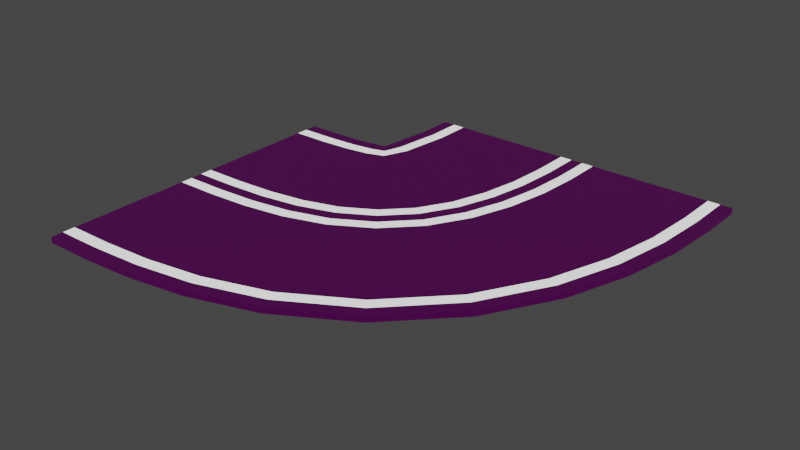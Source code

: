 # Source: roadCurvedv1.blend  (saved by Blender 2.91.10; exported with 4.5.12 LTS)
import bpy
from mathutils import Matrix  # noqa: F401  (used for matrix-valued properties, if any)

bpy.ops.wm.read_factory_settings(use_empty=True)
scene = bpy.context.scene
scene.name = 'Scene'

# ---- collections
col_collection = bpy.data.collections.new('Collection'); scene.collection.children.link(col_collection)

# ---- images (referenced by path relative to the original .blend; pixels are not part of the script)
import os
ASSET_DIR = os.environ.get("B2B_ASSET_DIR", "")  # directory of the original .blend (textures are referenced by path, not embedded)
HERE = os.path.dirname(os.path.abspath(__file__))  # packed textures are extracted next to this script under _unpacked/

def load_image(name, relpath, width, height, colorspace="sRGB"):
    """Load a texture the original file referenced (path relative to the .blend, or extracted next to this script)."""
    p = next((c for c in (os.path.join(HERE, relpath), os.path.join(ASSET_DIR, relpath)) if relpath and os.path.exists(c)), "")
    if p:
        img = bpy.data.images.load(p, check_existing=True)
        img.name = name
    else:  # same state as the original file: an image datablock whose file is absent (Cycles renders it pink)
        img = bpy.data.images.new(name, width, height)
        img.source = "FILE"
        img.filepath = "//" + (relpath or name)
    img.colorspace_settings.name = colorspace
    return img
img_asphalt_texture_background_213441_1226_jpg = load_image('asphalt-texture-background_213441-1226.jpg', 'asphalt-texture-background_213441-1226.jpg', 1024, 1024, 'sRGB')

# ---- materials (node trees are filled in below, after node groups)
mat_material_002 = bpy.data.materials.new('Material.002')
mat_material_002.alpha_threshold = 0.0
mat_material_002.use_transparent_shadow = False
mat_material_002.line_color = (0.0, 0.0, 0.0, 1.0)
mat_material_001 = bpy.data.materials.new('Material.001')
mat_material_001.use_transparent_shadow = False

# ---- material node trees
mat_material_002.use_nodes = True; mat_material_002.node_tree.nodes.clear()
_N = mat_material_002.node_tree.nodes; _L = mat_material_002.node_tree.links
n0 = _N.new('ShaderNodeOutputMaterial'); n0.name = 'Material Output'; n0.location = (300, 300)
n1 = _N.new('ShaderNodeBsdfPrincipled'); n1.name = 'Principled BSDF'; n1.location = (10, 300)
n1.distribution = 'GGX'
n1.subsurface_method = 'BURLEY'
n1.inputs[2].default_value = 0.4
n1.inputs[3].default_value = 1.45
n1.inputs[27].default_value = (0.0, 0.0, 0.0, 1.0)
n1.inputs[28].default_value = 1.0
n2 = _N.new('ShaderNodeTexImage'); n2.name = 'Image Texture'; n2.location = (-280, 280)
n2.image = img_asphalt_texture_background_213441_1226_jpg
_L.new(n1.outputs[0], n0.inputs[0])
_L.new(n2.outputs[0], n1.inputs[0])
n0.is_active_output = True
mat_material_001.use_nodes = True; mat_material_001.node_tree.nodes.clear()
_N = mat_material_001.node_tree.nodes; _L = mat_material_001.node_tree.links
n0 = _N.new('ShaderNodeOutputMaterial'); n0.name = 'Material Output'; n0.location = (300, 300)
n1 = _N.new('ShaderNodeBsdfPrincipled'); n1.name = 'Principled BSDF'; n1.location = (10, 300)
n1.distribution = 'GGX'
n1.subsurface_method = 'BURLEY'
n1.inputs[3].default_value = 1.45
n1.inputs[28].default_value = 1.0
_L.new(n1.outputs[0], n0.inputs[0])
n0.is_active_output = True

# ---- world
world_world = bpy.data.worlds.new('World'); scene.world = world_world
world_world.use_nodes = True; world_world.node_tree.nodes.clear()
_N = world_world.node_tree.nodes; _L = world_world.node_tree.links
n0 = _N.new('ShaderNodeOutputWorld'); n0.name = 'World Output'; n0.location = (300, 300)
n1 = _N.new('ShaderNodeBackground'); n1.name = 'Background'; n1.location = (10, 300)
n1.inputs[0].default_value = (0.05088, 0.05088, 0.05088, 1.0)
_L.new(n1.outputs[0], n0.inputs[0])
n0.is_active_output = True
world_world.color = (0.05088, 0.05088, 0.05088)
world_world.use_sun_shadow = False
world_world.sun_shadow_jitter_overblur = 0.0

# ---- meshes
me_cube_001 = bpy.data.meshes.new('Cube.001')
me_cube_001.from_pydata([(1.197, 1.601, 1.0), (1.197, 1.601, -1.0), (23.92, 1.608, 1.0), (23.92, 1.608, -1.0), (-5.68, 0.999, 1.0), (-5.68, 0.999, -1.0), (-5.588, -1.001, 1.0), (-5.588, -1.001, -1.0), (-5.677, 0.925, -1.0), (-5.673, 0.8509, -1.0), (-5.639, 0.1102, -1.0), (-5.636, 0.03609, -1.0), (-5.633, -0.03798, -1.0), (-5.629, -0.1121, -1.0), (-5.595, -0.8528, -1.0), (-5.592, -0.9269, -1.0), (2.038, 1.601, 1.0), (2.88, 1.602, 1.0), (11.3, 1.604, 1.0), (12.14, 1.604, 1.0), (12.98, 1.604, 1.0), (13.82, 1.605, 1.0), (22.24, 1.607, 1.0), (23.08, 1.607, 1.0), (-5.592, -0.9269, 1.0), (-5.595, -0.8528, 1.0), (-5.629, -0.1121, 1.0), (-5.633, -0.03798, 1.0), (-5.636, 0.03609, 1.0), (-5.639, 0.1102, 1.0), (-5.673, 0.8509, 1.0), (-5.677, 0.925, 1.0), (23.08, 1.607, -1.0), (22.24, 1.607, -1.0), (13.82, 1.605, -1.0), (12.98, 1.604, -1.0), (12.14, 1.604, -1.0), (11.3, 1.604, -1.0), (2.88, 1.602, -1.0), (2.038, 1.601, -1.0), (1.184, 1.38, -1.0), (0.8293, 1.108, -1.0), (0.7403, 1.043, -1.0), (-1.236, 1.013, -1.0), (23.9, 1.333, 1.0), (23.64, 0.9954, 1.0), (22.91, 0.6362, 1.0), (21.45, 0.2457, 1.0), (18.79, -0.1654, 1.0), (14.69, -0.5362, 1.0), (9.813, -0.7881, 1.0), (5.173, -0.9189, 1.0), (1.109, -0.9761, 1.0), (-2.464, -0.9966, 1.0), (-2.464, -0.9966, -1.0), (1.109, -0.9761, -1.0), (5.173, -0.9189, -1.0), (9.813, -0.7881, -1.0), (14.69, -0.5362, -1.0), (18.79, -0.1654, -1.0), (21.45, 0.2457, -1.0), (22.91, 0.6362, -1.0), (23.64, 0.9954, -1.0), (23.9, 1.333, -1.0), (-1.236, 1.013, 1.0), (0.7403, 1.043, 1.0), (0.8293, 1.108, 1.0), (1.184, 1.38, 1.0), (2.867, 1.377, -1.0), (2.74, 1.213, -1.0), (2.465, 1.073, -1.0), (2.112, 0.9762, -1.0), (1.85, 0.9334, -1.0), (1.773, 0.926, -1.0), (1.497, 0.913, -1.0), (0.5541, 0.8878, -1.0), (-1.062, 0.8659, -1.0), (-3.151, 0.8542, -1.0), (2.026, 1.378, -1.0), (1.904, 1.221, -1.0), (1.647, 1.091, -1.0), (1.338, 1.005, -1.0), (1.173, 0.9774, -1.0), (1.257, 0.9845, -1.0), (1.164, 0.981, -1.0), (0.3693, 0.9601, -1.0), (-1.149, 0.9396, -1.0), (-3.179, 0.9283, -1.0), (11.28, 1.359, -1.0), (11.1, 1.126, -1.0), (10.64, 0.8984, -1.0), (9.846, 0.684, -1.0), (8.626, 0.4939, -1.0), (6.938, 0.3411, -1.0), (4.823, 0.2326, -1.0), (2.402, 0.1651, -1.0), (-0.1937, 0.1291, -1.0), (-2.876, 0.1139, -1.0), (12.12, 1.357, -1.0), (11.93, 1.117, -1.0), (11.46, 0.8809, -1.0), (10.62, 0.6548, -1.0), (9.303, 0.4499, -1.0), (7.455, 0.2826, -1.0), (5.156, 0.1645, -1.0), (2.586, 0.09287, -1.0), (-0.1069, 0.05543, -1.0), (-2.849, 0.03987, -1.0), (12.97, 1.356, -1.0), (12.77, 1.108, -1.0), (12.28, 0.8634, -1.0), (11.39, 0.6256, -1.0), (9.981, 0.406, -1.0), (7.971, 0.2241, -1.0), (5.489, 0.09648, -1.0), (2.771, 0.0206, -1.0), (-0.02003, -0.01825, -1.0), (-2.821, -0.03417, -1.0), (13.81, 1.354, -1.0), (13.61, 1.1, -1.0), (13.1, 0.8459, -1.0), (12.17, 0.5963, -1.0), (10.66, 0.362, -1.0), (8.488, 0.1656, -1.0), (5.821, 0.02843, -1.0), (2.956, -0.05167, -1.0), (0.0668, -0.09193, -1.0), (-2.794, -0.1082, -1.0), (23.06, 1.335, -1.0), (22.8, 1.004, -1.0), (22.1, 0.6536, -1.0), (20.68, 0.2749, -1.0), (18.11, -0.1214, -1.0), (14.17, -0.4778, -1.0), (9.48, -0.7201, -1.0), (4.988, -0.8466, -1.0), (1.022, -0.9024, -1.0), (-2.492, -0.9226, -1.0), (-3.179, 0.9283, 1.0), (-1.149, 0.9396, 1.0), (0.3693, 0.9601, 1.0), (1.257, 0.9845, 1.0), (1.647, 1.091, 1.0), (2.026, 1.378, 1.0), (-2.519, -0.8485, 1.0), (0.9351, -0.8287, 1.0), (4.803, -0.7743, 1.0), (9.148, -0.652, 1.0), (13.65, -0.4193, 1.0), (17.43, -0.07748, 1.0), (19.9, 0.3041, 1.0), (21.28, 0.6711, 1.0), (21.97, 1.013, 1.0), (22.22, 1.336, 1.0), (22.22, 1.336, -1.0), (21.97, 1.013, -1.0), (21.28, 0.6711, -1.0), (19.9, 0.3041, -1.0), (17.43, -0.07748, -1.0), (13.65, -0.4193, -1.0), (9.148, -0.652, -1.0), (4.803, -0.7743, -1.0), (0.9351, -0.8287, -1.0), (-2.519, -0.8485, -1.0), (-2.876, 0.1139, 1.0), (-0.1937, 0.1291, 1.0), (2.402, 0.1651, 1.0), (4.823, 0.2326, 1.0), (6.938, 0.3411, 1.0), (8.626, 0.4939, 1.0), (9.846, 0.684, 1.0), (10.64, 0.8984, 1.0), (11.1, 1.126, 1.0), (11.28, 1.359, 1.0), (-2.849, 0.03987, 1.0), (-0.1069, 0.05543, 1.0), (2.586, 0.09287, 1.0), (5.156, 0.1645, 1.0), (7.455, 0.2826, 1.0), (9.303, 0.4499, 1.0), (10.62, 0.6548, 1.0), (11.46, 0.8809, 1.0), (11.93, 1.117, 1.0), (12.12, 1.357, 1.0), (-2.821, -0.03417, 1.0), (-0.02003, -0.01825, 1.0), (2.771, 0.0206, 1.0), (5.489, 0.09648, 1.0), (7.971, 0.2241, 1.0), (9.981, 0.406, 1.0), (11.39, 0.6256, 1.0), (12.28, 0.8634, 1.0), (12.77, 1.108, 1.0), (12.97, 1.356, 1.0), (-2.794, -0.1082, 1.0), (0.0668, -0.09193, 1.0), (2.956, -0.05167, 1.0), (5.821, 0.02843, 1.0), (8.488, 0.1656, 1.0), (10.66, 0.362, 1.0), (12.17, 0.5963, 1.0), (13.1, 0.8459, 1.0), (13.61, 1.1, 1.0), (13.81, 1.354, 1.0), (-2.492, -0.9226, 1.0), (1.022, -0.9024, 1.0), (4.988, -0.8466, 1.0), (9.48, -0.7201, 1.0), (14.17, -0.4778, 1.0), (18.11, -0.1214, 1.0), (20.68, 0.2749, 1.0), (22.1, 0.6536, 1.0), (22.8, 1.004, 1.0), (23.06, 1.335, 1.0), (-3.151, 0.8542, 1.0), (-1.062, 0.8659, 1.0), (0.5541, 0.8878, 1.0), (1.773, 0.926, 1.0), (2.465, 1.073, 1.0), (2.867, 1.377, 1.0)], [], [(204, 24, 6, 53), (54, 53, 6, 7), (8, 31, 4, 5), (128, 32, 3, 63), (32, 23, 2, 3), (40, 67, 0, 1), (1, 0, 16, 39), (39, 16, 17, 38), (38, 17, 18, 37), (37, 18, 19, 36), (36, 19, 20, 35), (35, 20, 21, 34), (34, 21, 22, 33), (33, 22, 23, 32), (40, 1, 39, 78), (78, 39, 38, 68), (68, 38, 37, 88), (88, 37, 36, 98), (98, 36, 35, 108), (108, 35, 34, 118), (118, 34, 33, 154), (154, 33, 32, 128), (7, 6, 24, 15), (15, 24, 25, 14), (14, 25, 26, 13), (13, 26, 27, 12), (12, 27, 28, 11), (11, 28, 29, 10), (10, 29, 30, 9), (9, 30, 31, 8), (64, 4, 31, 138), (138, 31, 30, 214), (214, 30, 29, 164), (164, 29, 28, 174), (174, 28, 27, 184), (184, 27, 26, 194), (194, 26, 25, 144), (144, 25, 24, 204), (22, 153, 213, 23), (153, 152, 212, 213), (152, 151, 211, 212), (151, 150, 210, 211), (150, 149, 209, 210), (149, 148, 208, 209), (148, 147, 207, 208), (147, 146, 206, 207), (146, 145, 205, 206), (145, 144, 204, 205), (21, 203, 153, 22), (203, 202, 152, 153), (202, 201, 151, 152), (201, 200, 150, 151), (200, 199, 149, 150), (199, 198, 148, 149), (198, 197, 147, 148), (197, 196, 146, 147), (196, 195, 145, 146), (195, 194, 144, 145), (20, 193, 203, 21), (193, 192, 202, 203), (192, 191, 201, 202), (191, 190, 200, 201), (190, 189, 199, 200), (189, 188, 198, 199), (188, 187, 197, 198), (187, 186, 196, 197), (186, 185, 195, 196), (185, 184, 194, 195), (19, 183, 193, 20), (183, 182, 192, 193), (182, 181, 191, 192), (181, 180, 190, 191), (180, 179, 189, 190), (179, 178, 188, 189), (178, 177, 187, 188), (177, 176, 186, 187), (176, 175, 185, 186), (175, 174, 184, 185), (18, 173, 183, 19), (173, 172, 182, 183), (172, 171, 181, 182), (171, 170, 180, 181), (170, 169, 179, 180), (169, 168, 178, 179), (168, 167, 177, 178), (167, 166, 176, 177), (166, 165, 175, 176), (165, 164, 174, 175), (17, 219, 173, 18), (219, 218, 172, 173), (218, 171, 172), (218, 170, 171), (218, 217, 169, 170), (217, 168, 169), (217, 167, 168), (217, 216, 166, 167), (216, 215, 165, 166), (215, 214, 164, 165), (16, 143, 219, 17), (143, 142, 218, 219), (142, 141, 217, 218), (141, 140, 216, 217), (140, 139, 215, 216), (139, 138, 214, 215), (0, 67, 143, 16), (67, 66, 142, 143), (66, 65, 141, 142), (65, 64, 140, 141), (64, 139, 140), (64, 138, 139), (14, 163, 137, 15), (163, 162, 136, 137), (162, 161, 135, 136), (161, 160, 134, 135), (160, 159, 133, 134), (159, 158, 132, 133), (158, 157, 131, 132), (157, 156, 130, 131), (156, 155, 129, 130), (155, 154, 128, 129), (13, 127, 163, 14), (127, 126, 162, 163), (126, 125, 161, 162), (125, 124, 160, 161), (124, 123, 159, 160), (123, 122, 158, 159), (122, 121, 157, 158), (121, 120, 156, 157), (120, 119, 155, 156), (119, 118, 154, 155), (12, 117, 127, 13), (117, 116, 126, 127), (116, 115, 125, 126), (115, 114, 124, 125), (114, 113, 123, 124), (113, 112, 122, 123), (112, 111, 121, 122), (111, 110, 120, 121), (110, 109, 119, 120), (109, 108, 118, 119), (11, 107, 117, 12), (107, 106, 116, 117), (106, 105, 115, 116), (105, 104, 114, 115), (104, 103, 113, 114), (103, 102, 112, 113), (102, 101, 111, 112), (101, 100, 110, 111), (100, 99, 109, 110), (99, 98, 108, 109), (10, 97, 107, 11), (97, 96, 106, 107), (96, 95, 105, 106), (95, 94, 104, 105), (94, 93, 103, 104), (93, 92, 102, 103), (92, 91, 101, 102), (91, 90, 100, 101), (90, 89, 99, 100), (89, 88, 98, 99), (9, 77, 97, 10), (77, 76, 96, 97), (76, 75, 95, 96), (75, 74, 94, 95), (74, 73, 93, 94), (73, 72, 92, 93), (72, 71, 91, 92), (71, 70, 90, 91), (70, 69, 89, 90), (69, 68, 88, 89), (8, 87, 77, 9), (87, 86, 76, 77), (86, 85, 75, 76), (85, 84, 74, 75), (84, 83, 73, 74), (83, 82, 72, 73), (82, 81, 71, 72), (81, 80, 70, 71), (80, 79, 69, 70), (79, 78, 68, 69), (5, 43, 87, 8), (43, 86, 87), (43, 85, 86), (43, 42, 84, 85), (42, 83, 84), (42, 82, 83), (42, 41, 81, 82), (41, 80, 81), (41, 79, 80), (41, 40, 78, 79), (5, 4, 64, 43), (43, 64, 65, 42), (42, 65, 66, 41), (41, 66, 67, 40), (15, 137, 54, 7), (137, 136, 55, 54), (136, 135, 56, 55), (135, 134, 57, 56), (134, 133, 58, 57), (133, 132, 59, 58), (132, 131, 60, 59), (131, 130, 61, 60), (130, 129, 62, 61), (129, 128, 63, 62), (3, 2, 44, 63), (63, 44, 45, 62), (62, 45, 46, 61), (61, 46, 47, 60), (60, 47, 48, 59), (59, 48, 49, 58), (58, 49, 50, 57), (57, 50, 51, 56), (56, 51, 52, 55), (55, 52, 53, 54), (23, 213, 44, 2), (213, 212, 45, 44), (212, 211, 46, 45), (211, 210, 47, 46), (210, 209, 48, 47), (209, 208, 49, 48), (208, 207, 50, 49), (207, 206, 51, 50), (206, 205, 52, 51), (205, 204, 53, 52)])
me_cube_001.polygons.foreach_set('material_index', [0, 0, 0, 0, 0, 0, 0, 0, 0, 0, 0, 0, 0, 0, 0, 0, 0, 0, 0, 0, 0, 0, 0, 0, 0, 0, 0, 0, 0, 0, 0, 1, 0, 1, 0, 1, 0, 1, 1, 1, 1, 1, 1, 1, 1, 1, 1, 1, 0, 0, 0, 0, 0, 0, 0, 0, 0, 0, 1, 1, 1, 1, 1, 1, 1, 1, 1, 1, 0, 0, 0, 0, 0, 0, 0, 0, 0, 0, 1, 1, 1, 1, 1, 1, 1, 1, 1, 1, 0, 0, 0, 0, 0, 0, 0, 0, 0, 0, 1, 1, 1, 1, 1, 1, 0, 0, 0, 0, 0, 0, 0, 0, 0, 0, 0, 0, 0, 0, 0, 0, 0, 0, 0, 0, 0, 0, 0, 0, 0, 0, 0, 0, 0, 0, 0, 0, 0, 0, 0, 0, 0, 0, 0, 0, 0, 0, 0, 0, 0, 0, 0, 0, 0, 0, 0, 0, 0, 0, 0, 0, 0, 0, 0, 0, 0, 0, 0, 0, 0, 0, 0, 0, 0, 0, 0, 0, 0, 0, 0, 0, 0, 0, 0, 0, 0, 0, 0, 0, 0, 0, 0, 0, 0, 0, 0, 0, 0, 0, 0, 0, 0, 0, 0, 0, 0, 0, 0, 0, 0, 0, 0, 0, 0, 0, 0, 0, 0, 0, 0, 0, 0, 0, 0, 0])
_uv = me_cube_001.uv_layers.new(name='UVMap')
_uv.uv.foreach_set('vector', [0.3453, 3.688, 0.3184, 3.688, 0.3184, 3.641, 0.3453, 3.641, 0.5876, -1.317, 0.5876, -2.592, 0.6146, -2.592, 0.6146, -1.317, 0.3564, 3.594, 0.3564, 2.319, 0.3571, 2.319, 0.3571, 3.594, 0.3453, 0.005005, 0.3184, 0.005007, 0.3184, -0.04221, 0.3453, -0.04221, 0.337, 3.594, 0.337, 2.319, 0.3378, 2.319, 0.3378, 3.594, 0.5876, -0.04221, 0.5876, -1.317, 0.6146, -1.317, 0.6146, -0.04222, 0.3184, 3.594, 0.3184, 2.319, 0.3191, 2.319, 0.3191, 3.594, 0.3191, 3.594, 0.3191, 2.319, 0.3198, 2.319, 0.3198, 3.594, 0.3198, 3.594, 0.3198, 2.319, 0.327, 2.319, 0.327, 3.594, 0.327, 3.594, 0.327, 2.319, 0.3277, 2.319, 0.3277, 3.594, 0.3277, 3.594, 0.3277, 2.319, 0.3284, 2.319, 0.3284, 3.594, 0.3284, 3.594, 0.3284, 2.319, 0.3291, 2.319, 0.3291, 3.594, 0.3291, 3.594, 0.3291, 2.319, 0.3363, 2.319, 0.3363, 3.594, 0.3363, 3.594, 0.3363, 2.319, 0.337, 2.319, 0.337, 3.594, 0.3453, 1.233, 0.3184, 1.233, 0.3184, 1.185, 0.3453, 1.185, 0.3453, 1.185, 0.3184, 1.185, 0.3184, 1.138, 0.3453, 1.138, 0.3453, 1.138, 0.3184, 1.138, 0.3184, 0.6661, 0.3453, 0.6661, 0.3453, 0.6661, 0.3184, 0.6661, 0.3184, 0.6188, 0.3453, 0.6188, 0.3453, 0.6188, 0.3184, 0.6188, 0.3184, 0.5716, 0.3453, 0.5716, 0.3453, 0.5716, 0.3184, 0.5716, 0.3184, 0.5244, 0.3453, 0.5244, 0.3453, 0.5244, 0.3184, 0.5244, 0.3184, 0.05223, 0.3453, 0.05223, 0.3453, 0.05223, 0.3184, 0.05223, 0.3184, 0.005007, 0.3453, 0.005005, 0.3378, 3.594, 0.3378, 2.319, 0.3385, 2.319, 0.3385, 3.594, 0.3385, 3.594, 0.3385, 2.319, 0.3392, 2.319, 0.3392, 3.594, 0.3392, 3.594, 0.3392, 2.319, 0.3464, 2.319, 0.3464, 3.594, 0.3464, 3.594, 0.3464, 2.319, 0.3471, 2.319, 0.3471, 3.594, 0.3471, 3.594, 0.3471, 2.319, 0.3478, 2.319, 0.3478, 3.594, 0.3478, 3.594, 0.3478, 2.319, 0.3485, 2.319, 0.3485, 3.594, 0.3485, 3.594, 0.3485, 2.319, 0.3557, 2.319, 0.3557, 3.594, 0.3557, 3.594, 0.3557, 2.319, 0.3564, 2.319, 0.3564, 3.594, 0.3722, 3.641, 0.3184, 3.641, 0.3184, 3.594, 0.3453, 3.594, 0.8523, 0.5093, 0.875, 0.5093, 0.875, 0.5185, 0.8523, 0.5185, 0.3453, 2.319, 0.3184, 2.319, 0.3184, 1.847, 0.3453, 1.847, 0.1403, 0.8897, 0.06785, 0.8897, 0.06785, 0.8773, 0.1403, 0.8773, 0.3453, 1.799, 0.3184, 1.799, 0.3184, 1.752, 0.3453, 1.752, 0.1403, 0.8649, 0.06785, 0.8649, 0.06785, 0.8524, 0.1403, 0.8524, 0.3453, 1.705, 0.3184, 1.705, 0.3184, 1.233, 0.3453, 1.233, 0.8523, 0.7315, 0.875, 0.7315, 0.875, 0.7407, 0.8523, 0.7407, 0.625, 0.7315, 0.6477, 0.7315, 0.6477, 0.7407, 0.625, 0.7407, 0.6477, 0.7315, 0.6705, 0.7315, 0.6705, 0.7407, 0.6477, 0.7407, 0.6705, 0.7315, 0.6932, 0.7315, 0.6932, 0.7407, 0.6705, 0.7407, 0.6932, 0.7315, 0.7159, 0.7315, 0.7159, 0.7407, 0.6932, 0.7407, 0.7159, 0.7315, 0.7386, 0.7315, 0.7386, 0.7407, 0.7159, 0.7407, 0.7386, 0.7315, 0.7614, 0.7315, 0.7614, 0.7407, 0.7386, 0.7407, 0.7614, 0.7315, 0.7841, 0.7315, 0.7841, 0.7407, 0.7614, 0.7407, 0.7841, 0.7315, 0.8068, 0.7315, 0.8068, 0.7407, 0.7841, 0.7407, 0.8068, 0.7315, 0.8295, 0.7315, 0.8295, 0.7407, 0.8068, 0.7407, 0.8295, 0.7315, 0.8523, 0.7315, 0.8523, 0.7407, 0.8295, 0.7407, 0.6146, 1.705, 0.5876, 1.705, 0.5876, 1.233, 0.6146, 1.233, 0.5876, 1.705, 0.5607, 1.705, 0.5607, 1.233, 0.5876, 1.233, 0.5607, 1.705, 0.5338, 1.705, 0.5338, 1.233, 0.5607, 1.233, 0.5338, 1.705, 0.5069, 1.705, 0.5069, 1.233, 0.5338, 1.233, 0.5069, 1.705, 0.4799, 1.705, 0.4799, 1.233, 0.5069, 1.233, 0.4799, 1.705, 0.453, 1.705, 0.453, 1.233, 0.4799, 1.233, 0.453, 1.705, 0.4261, 1.705, 0.4261, 1.233, 0.453, 1.233, 0.4261, 1.705, 0.3992, 1.705, 0.3992, 1.233, 0.4261, 1.233, 0.3992, 1.705, 0.3722, 1.705, 0.3722, 1.233, 0.3992, 1.233, 0.3722, 1.705, 0.3453, 1.705, 0.3453, 1.233, 0.3722, 1.233, 0.8651, 0.8649, 0.7926, 0.8649, 0.7926, 0.8524, 0.8651, 0.8524, 0.7926, 0.8649, 0.7201, 0.8649, 0.7201, 0.8524, 0.7926, 0.8524, 0.7201, 0.8649, 0.6477, 0.8649, 0.6477, 0.8524, 0.7201, 0.8524, 0.6477, 0.8649, 0.5752, 0.8649, 0.5752, 0.8524, 0.6477, 0.8524, 0.5752, 0.8649, 0.5027, 0.8649, 0.5027, 0.8524, 0.5752, 0.8524, 0.5027, 0.8649, 0.4302, 0.8649, 0.4302, 0.8524, 0.5027, 0.8524, 0.4302, 0.8649, 0.3578, 0.8649, 0.3578, 0.8524, 0.4302, 0.8524, 0.3578, 0.8649, 0.2853, 0.8649, 0.2853, 0.8524, 0.3578, 0.8524, 0.2853, 0.8649, 0.2128, 0.8649, 0.2128, 0.8524, 0.2853, 0.8524, 0.2128, 0.8649, 0.1403, 0.8649, 0.1403, 0.8524, 0.2128, 0.8524, 0.6146, 1.799, 0.5876, 1.799, 0.5876, 1.752, 0.6146, 1.752, 0.5876, 1.799, 0.5607, 1.799, 0.5607, 1.752, 0.5876, 1.752, 0.5607, 1.799, 0.5338, 1.799, 0.5338, 1.752, 0.5607, 1.752, 0.5338, 1.799, 0.5069, 1.799, 0.5069, 1.752, 0.5338, 1.752, 0.5069, 1.799, 0.4799, 1.799, 0.4799, 1.752, 0.5069, 1.752, 0.4799, 1.799, 0.453, 1.799, 0.453, 1.752, 0.4799, 1.752, 0.453, 1.799, 0.4261, 1.799, 0.4261, 1.752, 0.453, 1.752, 0.4261, 1.799, 0.3992, 1.799, 0.3992, 1.752, 0.4261, 1.752, 0.3992, 1.799, 0.3722, 1.799, 0.3722, 1.752, 0.3992, 1.752, 0.3722, 1.799, 0.3453, 1.799, 0.3453, 1.752, 0.3722, 1.752, 0.8651, 0.8897, 0.7926, 0.8897, 0.7926, 0.8773, 0.8651, 0.8773, 0.7926, 0.8897, 0.7201, 0.8897, 0.7201, 0.8773, 0.7926, 0.8773, 0.7201, 0.8897, 0.6477, 0.8897, 0.6477, 0.8773, 0.7201, 0.8773, 0.6477, 0.8897, 0.5752, 0.8897, 0.5752, 0.8773, 0.6477, 0.8773, 0.5752, 0.8897, 0.5027, 0.8897, 0.5027, 0.8773, 0.5752, 0.8773, 0.5027, 0.8897, 0.4302, 0.8897, 0.4302, 0.8773, 0.5027, 0.8773, 0.4302, 0.8897, 0.3578, 0.8897, 0.3578, 0.8773, 0.4302, 0.8773, 0.3578, 0.8897, 0.2853, 0.8897, 0.2853, 0.8773, 0.3578, 0.8773, 0.2853, 0.8897, 0.2128, 0.8897, 0.2128, 0.8773, 0.2853, 0.8773, 0.2128, 0.8897, 0.1403, 0.8897, 0.1403, 0.8773, 0.2128, 0.8773, 0.6146, 2.319, 0.5876, 2.319, 0.5876, 1.847, 0.6146, 1.847, 0.5876, 2.319, 0.5338, 2.319, 0.5607, 1.847, 0.5876, 1.847, 0.5338, 2.319, 0.5338, 1.847, 0.5607, 1.847, 0.5338, 2.319, 0.5069, 1.847, 0.5338, 1.847, 0.5338, 2.319, 0.453, 2.319, 0.4799, 1.847, 0.5069, 1.847, 0.453, 2.319, 0.453, 1.847, 0.4799, 1.847, 0.453, 2.319, 0.4261, 1.847, 0.453, 1.847, 0.453, 2.319, 0.3992, 2.319, 0.3992, 1.847, 0.4261, 1.847, 0.3992, 2.319, 0.3722, 2.319, 0.3722, 1.847, 0.3992, 1.847, 0.3722, 2.319, 0.3453, 2.319, 0.3453, 1.847, 0.3722, 1.847, 0.625, 0.5093, 0.6477, 0.5093, 0.6477, 0.5185, 0.625, 0.5185, 0.6477, 0.5093, 0.6705, 0.5093, 0.6705, 0.5185, 0.6477, 0.5185, 0.7159, 0.5093, 0.7386, 0.5093, 0.7386, 0.5185, 0.7159, 0.5185, 0.7841, 0.5093, 0.8068, 0.5093, 0.8068, 0.5185, 0.7841, 0.5185, 0.8068, 0.5093, 0.8295, 0.5093, 0.8295, 0.5185, 0.8068, 0.5185, 0.8295, 0.5093, 0.8523, 0.5093, 0.8523, 0.5185, 0.8295, 0.5185, 0.6146, 3.641, 0.5876, 3.641, 0.5876, 3.594, 0.6146, 3.594, 0.5876, 3.641, 0.5338, 3.641, 0.5338, 3.594, 0.5876, 3.594, 0.5338, 3.641, 0.453, 3.641, 0.453, 3.594, 0.5338, 3.594, 0.453, 3.641, 0.3722, 3.641, 0.3992, 3.594, 0.453, 3.594, 0.3722, 3.641, 0.3722, 3.594, 0.3992, 3.594, 0.3722, 3.641, 0.3453, 3.594, 0.3722, 3.594, 0.6146, 0.05222, 0.5876, 0.05222, 0.5876, 0.005004, 0.6146, 0.005004, 0.5876, 0.05222, 0.5607, 0.05222, 0.5607, 0.005004, 0.5876, 0.005004, 0.5607, 0.05222, 0.5338, 0.05222, 0.5338, 0.005004, 0.5607, 0.005004, 0.5338, 0.05222, 0.5069, 0.05223, 0.5069, 0.005004, 0.5338, 0.005004, 0.5069, 0.05223, 0.4799, 0.05223, 0.4799, 0.005004, 0.5069, 0.005004, 0.4799, 0.05223, 0.453, 0.05223, 0.453, 0.005004, 0.4799, 0.005004, 0.453, 0.05223, 0.4261, 0.05223, 0.4261, 0.005005, 0.453, 0.005004, 0.4261, 0.05223, 0.3992, 0.05223, 0.3992, 0.005005, 0.4261, 0.005005, 0.3992, 0.05223, 0.3722, 0.05223, 0.3722, 0.005005, 0.3992, 0.005005, 0.3722, 0.05223, 0.3453, 0.05223, 0.3453, 0.005005, 0.3722, 0.005005, 0.6146, 0.5244, 0.5876, 0.5244, 0.5876, 0.05222, 0.6146, 0.05222, 0.5876, 0.5244, 0.5607, 0.5244, 0.5607, 0.05222, 0.5876, 0.05222, 0.5607, 0.5244, 0.5338, 0.5244, 0.5338, 0.05222, 0.5607, 0.05222, 0.5338, 0.5244, 0.5069, 0.5244, 0.5069, 0.05223, 0.5338, 0.05222, 0.5069, 0.5244, 0.4799, 0.5244, 0.4799, 0.05223, 0.5069, 0.05223, 0.4799, 0.5244, 0.453, 0.5244, 0.453, 0.05223, 0.4799, 0.05223, 0.453, 0.5244, 0.4261, 0.5244, 0.4261, 0.05223, 0.453, 0.05223, 0.4261, 0.5244, 0.3992, 0.5244, 0.3992, 0.05223, 0.4261, 0.05223, 0.3992, 0.5244, 0.3722, 0.5244, 0.3722, 0.05223, 0.3992, 0.05223, 0.3722, 0.5244, 0.3453, 0.5244, 0.3453, 0.05223, 0.3722, 0.05223, 0.6146, 0.5716, 0.5876, 0.5716, 0.5876, 0.5244, 0.6146, 0.5244, 0.5876, 0.5716, 0.5607, 0.5716, 0.5607, 0.5244, 0.5876, 0.5244, 0.5607, 0.5716, 0.5338, 0.5716, 0.5338, 0.5244, 0.5607, 0.5244, 0.5338, 0.5716, 0.5069, 0.5716, 0.5069, 0.5244, 0.5338, 0.5244, 0.5069, 0.5716, 0.4799, 0.5716, 0.4799, 0.5244, 0.5069, 0.5244, 0.4799, 0.5716, 0.453, 0.5716, 0.453, 0.5244, 0.4799, 0.5244, 0.453, 0.5716, 0.4261, 0.5716, 0.4261, 0.5244, 0.453, 0.5244, 0.4261, 0.5716, 0.3992, 0.5716, 0.3992, 0.5244, 0.4261, 0.5244, 0.3992, 0.5716, 0.3722, 0.5716, 0.3722, 0.5244, 0.3992, 0.5244, 0.3722, 0.5716, 0.3453, 0.5716, 0.3453, 0.5244, 0.3722, 0.5244, 0.6146, 0.6188, 0.5876, 0.6188, 0.5876, 0.5716, 0.6146, 0.5716, 0.5876, 0.6188, 0.5607, 0.6188, 0.5607, 0.5716, 0.5876, 0.5716, 0.5607, 0.6188, 0.5338, 0.6188, 0.5338, 0.5716, 0.5607, 0.5716, 0.5338, 0.6188, 0.5069, 0.6188, 0.5069, 0.5716, 0.5338, 0.5716, 0.5069, 0.6188, 0.4799, 0.6188, 0.4799, 0.5716, 0.5069, 0.5716, 0.4799, 0.6188, 0.453, 0.6188, 0.453, 0.5716, 0.4799, 0.5716, 0.453, 0.6188, 0.4261, 0.6188, 0.4261, 0.5716, 0.453, 0.5716, 0.4261, 0.6188, 0.3992, 0.6188, 0.3992, 0.5716, 0.4261, 0.5716, 0.3992, 0.6188, 0.3722, 0.6188, 0.3722, 0.5716, 0.3992, 0.5716, 0.3722, 0.6188, 0.3453, 0.6188, 0.3453, 0.5716, 0.3722, 0.5716, 0.6146, 0.6661, 0.5876, 0.6661, 0.5876, 0.6188, 0.6146, 0.6188, 0.5876, 0.6661, 0.5607, 0.6661, 0.5607, 0.6188, 0.5876, 0.6188, 0.5607, 0.6661, 0.5338, 0.6661, 0.5338, 0.6188, 0.5607, 0.6188, 0.5338, 0.6661, 0.5069, 0.6661, 0.5069, 0.6188, 0.5338, 0.6188, 0.5069, 0.6661, 0.4799, 0.6661, 0.4799, 0.6188, 0.5069, 0.6188, 0.4799, 0.6661, 0.453, 0.6661, 0.453, 0.6188, 0.4799, 0.6188, 0.453, 0.6661, 0.4261, 0.6661, 0.4261, 0.6188, 0.453, 0.6188, 0.4261, 0.6661, 0.3992, 0.6661, 0.3992, 0.6188, 0.4261, 0.6188, 0.3992, 0.6661, 0.3722, 0.6661, 0.3722, 0.6188, 0.3992, 0.6188, 0.3722, 0.6661, 0.3453, 0.6661, 0.3453, 0.6188, 0.3722, 0.6188, 0.6146, 1.138, 0.5876, 1.138, 0.5876, 0.6661, 0.6146, 0.6661, 0.5876, 1.138, 0.5607, 1.138, 0.5607, 0.6661, 0.5876, 0.6661, 0.5607, 1.138, 0.5338, 1.138, 0.5338, 0.6661, 0.5607, 0.6661, 0.5338, 1.138, 0.5069, 1.138, 0.5069, 0.6661, 0.5338, 0.6661, 0.5069, 1.138, 0.4799, 1.138, 0.4799, 0.6661, 0.5069, 0.6661, 0.4799, 1.138, 0.453, 1.138, 0.453, 0.6661, 0.4799, 0.6661, 0.453, 1.138, 0.4261, 1.138, 0.4261, 0.6661, 0.453, 0.6661, 0.4261, 1.138, 0.3992, 1.138, 0.3992, 0.6661, 0.4261, 0.6661, 0.3992, 1.138, 0.3722, 1.138, 0.3722, 0.6661, 0.3992, 0.6661, 0.3722, 1.138, 0.3453, 1.138, 0.3453, 0.6661, 0.3722, 0.6661, 0.6146, 1.185, 0.5876, 1.185, 0.5876, 1.138, 0.6146, 1.138, 0.5876, 1.185, 0.5607, 1.185, 0.5607, 1.138, 0.5876, 1.138, 0.5607, 1.185, 0.5338, 1.185, 0.5338, 1.138, 0.5607, 1.138, 0.5338, 1.185, 0.5069, 1.185, 0.5069, 1.138, 0.5338, 1.138, 0.5069, 1.185, 0.4799, 1.185, 0.4799, 1.138, 0.5069, 1.138, 0.4799, 1.185, 0.453, 1.185, 0.453, 1.138, 0.4799, 1.138, 0.453, 1.185, 0.4261, 1.185, 0.4261, 1.138, 0.453, 1.138, 0.4261, 1.185, 0.3992, 1.185, 0.3992, 1.138, 0.4261, 1.138, 0.3992, 1.185, 0.3722, 1.185, 0.3722, 1.138, 0.3992, 1.138, 0.3722, 1.185, 0.3453, 1.185, 0.3453, 1.138, 0.3722, 1.138, 0.6146, 1.233, 0.5607, 1.233, 0.5876, 1.185, 0.6146, 1.185, 0.5607, 1.233, 0.5607, 1.185, 0.5876, 1.185, 0.5607, 1.233, 0.5338, 1.185, 0.5607, 1.185, 0.5607, 1.233, 0.4799, 1.233, 0.5069, 1.185, 0.5338, 1.185, 0.4799, 1.233, 0.4799, 1.185, 0.5069, 1.185, 0.4799, 1.233, 0.453, 1.185, 0.4799, 1.185, 0.4799, 1.233, 0.3992, 1.233, 0.4261, 1.185, 0.453, 1.185, 0.3992, 1.233, 0.3992, 1.185, 0.4261, 1.185, 0.3992, 1.233, 0.3722, 1.185, 0.3992, 1.185, 0.3992, 1.233, 0.3453, 1.233, 0.3453, 1.185, 0.3722, 1.185, 0.3184, -0.04221, 0.3184, -1.317, 0.3722, -1.317, 0.3722, -0.04221, 0.3722, -0.04221, 0.3722, -1.317, 0.453, -1.317, 0.453, -0.04221, 0.453, -0.04221, 0.453, -1.317, 0.5338, -1.317, 0.5338, -0.04221, 0.5338, -0.04221, 0.5338, -1.317, 0.5876, -1.317, 0.5876, -0.04221, 0.6146, 0.005004, 0.5876, 0.005004, 0.5876, -0.04221, 0.6146, -0.04221, 0.5876, 0.005004, 0.5607, 0.005004, 0.5607, -0.04221, 0.5876, -0.04221, 0.5607, 0.005004, 0.5338, 0.005004, 0.5338, -0.04221, 0.5607, -0.04221, 0.5338, 0.005004, 0.5069, 0.005004, 0.5069, -0.04221, 0.5338, -0.04221, 0.5069, 0.005004, 0.4799, 0.005004, 0.4799, -0.04221, 0.5069, -0.04221, 0.4799, 0.005004, 0.453, 0.005004, 0.453, -0.04221, 0.4799, -0.04221, 0.453, 0.005004, 0.4261, 0.005005, 0.4261, -0.04221, 0.453, -0.04221, 0.4261, 0.005005, 0.3992, 0.005005, 0.3992, -0.04221, 0.4261, -0.04221, 0.3992, 0.005005, 0.3722, 0.005005, 0.3722, -0.04221, 0.3992, -0.04221, 0.3722, 0.005005, 0.3453, 0.005005, 0.3453, -0.04221, 0.3722, -0.04221, 0.3184, -1.317, 0.3184, -2.592, 0.3453, -2.592, 0.3453, -1.317, 0.3453, -1.317, 0.3453, -2.592, 0.3722, -2.592, 0.3722, -1.317, 0.3722, -1.317, 0.3722, -2.592, 0.3992, -2.592, 0.3992, -1.317, 0.3992, -1.317, 0.3992, -2.592, 0.4261, -2.592, 0.4261, -1.317, 0.4261, -1.317, 0.4261, -2.592, 0.453, -2.592, 0.453, -1.317, 0.453, -1.317, 0.453, -2.592, 0.4799, -2.592, 0.4799, -1.317, 0.4799, -1.317, 0.4799, -2.592, 0.5069, -2.592, 0.5069, -1.317, 0.5069, -1.317, 0.5069, -2.592, 0.5338, -2.592, 0.5338, -1.317, 0.5338, -1.317, 0.5338, -2.592, 0.5607, -2.592, 0.5607, -1.317, 0.5607, -1.317, 0.5607, -2.592, 0.5876, -2.592, 0.5876, -1.317, 0.6146, 3.688, 0.5876, 3.688, 0.5876, 3.641, 0.6146, 3.641, 0.5876, 3.688, 0.5607, 3.688, 0.5607, 3.641, 0.5876, 3.641, 0.5607, 3.688, 0.5338, 3.688, 0.5338, 3.641, 0.5607, 3.641, 0.5338, 3.688, 0.5069, 3.688, 0.5069, 3.641, 0.5338, 3.641, 0.5069, 3.688, 0.4799, 3.688, 0.4799, 3.641, 0.5069, 3.641, 0.4799, 3.688, 0.453, 3.688, 0.453, 3.641, 0.4799, 3.641, 0.453, 3.688, 0.4261, 3.688, 0.4261, 3.641, 0.453, 3.641, 0.4261, 3.688, 0.3992, 3.688, 0.3992, 3.641, 0.4261, 3.641, 0.3992, 3.688, 0.3722, 3.688, 0.3722, 3.641, 0.3992, 3.641, 0.3722, 3.688, 0.3453, 3.688, 0.3453, 3.641, 0.3722, 3.641])
me_cube_001.materials.append(mat_material_002)
me_cube_001.materials.append(mat_material_001)
me_cube_001.use_remesh_preserve_volume = False
me_cube_001.use_remesh_preserve_attributes = False
me_cube_001.use_mirror_vertex_groups = False
me_cube_001.update()

# ---- objects
ob_cube = bpy.data.objects.new('Cube', me_cube_001)

# ---- transforms, parenting, visibility, modifiers, constraints
ob_cube.location = (0.0, 0.0, 0.0)
ob_cube.scale = (0.8796, 9.995, 0.1701)
ob_cube.lock_rotations_4d = False
ob_cube.empty_display_type = 'ARROWS'
ob_cube.lineart.crease_threshold = 0.0

# ---- collection membership
col_collection.objects.link(ob_cube)

# ---- scene / render settings (as saved in the file)
scene.frame_start = 1; scene.frame_end = 250; scene.frame_set(1)
scene.render.engine = 'BLENDER_EEVEE_NEXT'
scene.cycles.use_denoising = False
scene.cycles.samples = 128
scene.cycles.sampling_pattern = 'TABULATED_SOBOL'
scene.cycles.use_adaptive_sampling = False
scene.cycles.use_light_tree = False
scene.view_settings.view_transform = 'Filmic'
bpy.context.view_layer.update()

# ---- added for rendering (the .blend has no active camera): camera
cam_auto = bpy.data.cameras.new('AutoCamera')
cam_auto.lens = 50.0
cam_auto.sensor_width = 36.0
cam_auto.clip_end = 1000.0
ob_auto_camera = bpy.data.objects.new('AutoCamera', cam_auto)
scene.collection.objects.link(ob_auto_camera)
ob_auto_camera.location = (42.1184, -37.8822, 27.276)
ob_auto_camera.rotation_euler = (1.09748, -7.21219e-08, 0.694738)
scene.camera = ob_auto_camera
bpy.context.view_layer.update()
